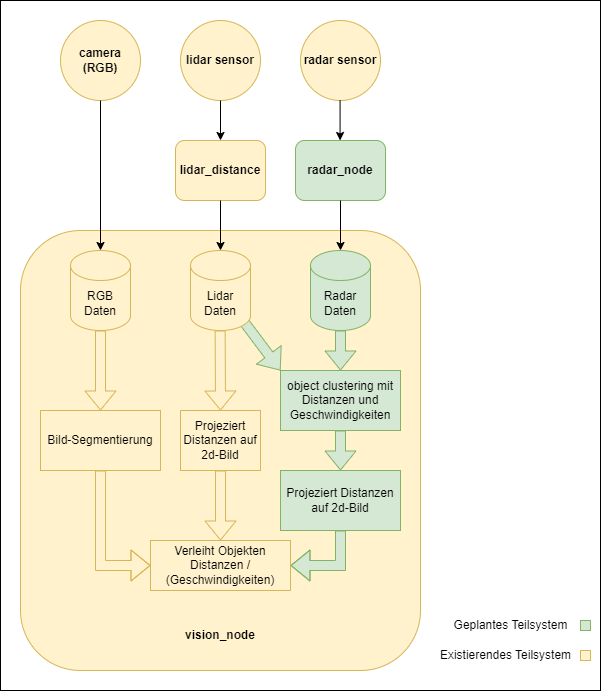

The diagram above was exported from draw.io. Its source (the exported page's mxGraphModel, read from the mxfile embedded in the PNG):
<mxGraphModel dx="1195" dy="620" grid="1" gridSize="10" guides="1" tooltips="1" connect="1" arrows="1" fold="1" page="1" pageScale="1" pageWidth="827" pageHeight="1169" math="0" shadow="0">
  <root>
    <mxCell id="0" />
    <mxCell id="1" parent="0" />
    <mxCell id="AaeCr5uujg9VMMRnRd4y-97" value="" style="rounded=0;whiteSpace=wrap;html=1;" vertex="1" parent="1">
      <mxGeometry x="140" y="380" width="600" height="690" as="geometry" />
    </mxCell>
    <mxCell id="AaeCr5uujg9VMMRnRd4y-3" value="" style="rounded=1;whiteSpace=wrap;html=1;fillColor=#fff2cc;strokeColor=#d6b656;" vertex="1" parent="1">
      <mxGeometry x="160" y="610" width="400" height="440" as="geometry" />
    </mxCell>
    <mxCell id="AaeCr5uujg9VMMRnRd4y-1" value="&lt;b&gt;lidar_distance&lt;/b&gt;" style="rounded=1;whiteSpace=wrap;html=1;fillColor=#fff2cc;strokeColor=#d6b656;" vertex="1" parent="1">
      <mxGeometry x="315" y="520" width="90" height="60" as="geometry" />
    </mxCell>
    <mxCell id="AaeCr5uujg9VMMRnRd4y-2" value="&lt;b&gt;radar_node&lt;/b&gt;" style="rounded=1;whiteSpace=wrap;html=1;fillColor=#d5e8d4;strokeColor=#82b366;" vertex="1" parent="1">
      <mxGeometry x="435" y="520" width="90" height="60" as="geometry" />
    </mxCell>
    <mxCell id="AaeCr5uujg9VMMRnRd4y-4" value="&lt;b&gt;radar sensor&lt;/b&gt;" style="ellipse;whiteSpace=wrap;html=1;aspect=fixed;fillColor=#fff2cc;strokeColor=#d6b656;" vertex="1" parent="1">
      <mxGeometry x="440" y="400" width="80" height="80" as="geometry" />
    </mxCell>
    <mxCell id="AaeCr5uujg9VMMRnRd4y-5" value="&lt;b&gt;lidar sensor&lt;/b&gt;" style="ellipse;whiteSpace=wrap;html=1;aspect=fixed;fillColor=#fff2cc;strokeColor=#d6b656;" vertex="1" parent="1">
      <mxGeometry x="320" y="400" width="80" height="80" as="geometry" />
    </mxCell>
    <mxCell id="AaeCr5uujg9VMMRnRd4y-6" value="&lt;b&gt;camera (RGB)&lt;/b&gt;" style="ellipse;whiteSpace=wrap;html=1;aspect=fixed;fillColor=#fff2cc;strokeColor=#d6b656;" vertex="1" parent="1">
      <mxGeometry x="200" y="400" width="80" height="80" as="geometry" />
    </mxCell>
    <mxCell id="AaeCr5uujg9VMMRnRd4y-25" value="&lt;b&gt;vision_node&lt;/b&gt;" style="text;html=1;align=center;verticalAlign=middle;whiteSpace=wrap;rounded=0;fillColor=none;strokeColor=none;" vertex="1" parent="1">
      <mxGeometry x="330" y="1000" width="60" height="30" as="geometry" />
    </mxCell>
    <mxCell id="AaeCr5uujg9VMMRnRd4y-53" value="Projeziert Distanzen auf 2d-Bild" style="rounded=0;whiteSpace=wrap;html=1;fillColor=#fff2cc;strokeColor=#d6b656;" vertex="1" parent="1">
      <mxGeometry x="320" y="790" width="80" height="60" as="geometry" />
    </mxCell>
    <mxCell id="AaeCr5uujg9VMMRnRd4y-54" value="object clustering mit Distanzen und Geschwindigkeiten" style="rounded=0;whiteSpace=wrap;html=1;fillColor=#d5e8d4;strokeColor=#82b366;" vertex="1" parent="1">
      <mxGeometry x="420" y="750" width="120" height="60" as="geometry" />
    </mxCell>
    <mxCell id="AaeCr5uujg9VMMRnRd4y-55" value="Bild-Segmentierung" style="rounded=0;whiteSpace=wrap;html=1;fillColor=#fff2cc;strokeColor=#d6b656;" vertex="1" parent="1">
      <mxGeometry x="180" y="790" width="120" height="60" as="geometry" />
    </mxCell>
    <mxCell id="AaeCr5uujg9VMMRnRd4y-56" value="Verleiht Objekten Distanzen / (Geschwindigkeiten)" style="rounded=0;whiteSpace=wrap;html=1;fillColor=#fff2cc;strokeColor=#d6b656;" vertex="1" parent="1">
      <mxGeometry x="290" y="920" width="140" height="50" as="geometry" />
    </mxCell>
    <mxCell id="AaeCr5uujg9VMMRnRd4y-60" value="RGB Daten&lt;span style=&quot;color: rgba(0, 0, 0, 0); font-family: monospace; font-size: 0px; text-align: start; text-wrap-mode: nowrap;&quot;&gt;%3CmxGraphModel%3E%3Croot%3E%3CmxCell%20id%3D%220%22%2F%3E%3CmxCell%20id%3D%221%22%20parent%3D%220%22%2F%3E%3CmxCell%20id%3D%222%22%20value%3D%22Segmentierung%20der%20Bilder%22%20style%3D%22rounded%3D0%3BwhiteSpace%3Dwrap%3Bhtml%3D1%3BfillColor%3D%23fff2cc%3BstrokeColor%3D%23d6b656%3B%22%20vertex%3D%221%22%20parent%3D%221%22%3E%3CmxGeometry%20x%3D%22310%22%20y%3D%22220%22%20width%3D%22100%22%20height%3D%2255.34%22%20as%3D%22geometry%22%2F%3E%3C%2FmxCell%3E%3CmxCell%20id%3D%223%22%20value%3D%22object%20clustering%20mit%20Distanzen%20und%20Geschwindigkeiten%22%20style%3D%22rounded%3D0%3BwhiteSpace%3Dwrap%3Bhtml%3D1%3BfillColor%3D%23d5e8d4%3BstrokeColor%3D%2382b366%3B%22%20vertex%3D%221%22%20parent%3D%221%22%3E%3CmxGeometry%20x%3D%22420%22%20y%3D%22220%22%20width%3D%22120%22%20height%3D%2255.34%22%20as%3D%22geometry%22%2F%3E%3C%2FmxCell%3E%3CmxCell%20id%3D%224%22%20value%3D%22Projeziert%20Distanzen%20auf%202d%20Bild%22%20style%3D%22rounded%3D0%3BwhiteSpace%3Dwrap%3Bhtml%3D1%3BfillColor%3D%23fff2cc%3BstrokeColor%3D%23d6b656%3B%22%20vertex%3D%221%22%20parent%3D%221%22%3E%3CmxGeometry%20x%3D%22180%22%20y%3D%22220%22%20width%3D%22120%22%20height%3D%2255.34%22%20as%3D%22geometry%22%2F%3E%3C%2FmxCell%3E%3CmxCell%20id%3D%225%22%20value%3D%22Verleiht%20Objekten%20Distanzen%22%20style%3D%22rounded%3D0%3BwhiteSpace%3Dwrap%3Bhtml%3D1%3BfillColor%3D%23fff2cc%3BstrokeColor%3D%23d6b656%3B%22%20vertex%3D%221%22%20parent%3D%221%22%3E%3CmxGeometry%20x%3D%22310%22%20y%3D%22130%22%20width%3D%22100%22%20height%3D%2255.34%22%20as%3D%22geometry%22%2F%3E%3C%2FmxCell%3E%3CmxCell%20id%3D%226%22%20value%3D%22%22%20style%3D%22shape%3DflexArrow%3BendArrow%3Dclassic%3Bhtml%3D1%3Brounded%3D0%3BexitX%3D0.5%3BexitY%3D0%3BexitDx%3D0%3BexitDy%3D0%3BentryX%3D1%3BentryY%3D0.5%3BentryDx%3D0%3BentryDy%3D0%3BfillColor%3D%23d5e8d4%3BstrokeColor%3D%2382b366%3B%22%20edge%3D%221%22%20source%3D%223%22%20target%3D%225%22%20parent%3D%221%22%3E%3CmxGeometry%20width%3D%2250%22%20height%3D%2250%22%20relative%3D%221%22%20as%3D%22geometry%22%3E%3CmxPoint%20x%3D%22470%22%20y%3D%22195.34%22%20as%3D%22sourcePoint%22%2F%3E%3CmxPoint%20x%3D%22520%22%20y%3D%22145.34%22%20as%3D%22targetPoint%22%2F%3E%3CArray%20as%3D%22points%22%3E%3CmxPoint%20x%3D%22480%22%20y%3D%22158%22%2F%3E%3C%2FArray%3E%3C%2FmxGeometry%3E%3C%2FmxCell%3E%3CmxCell%20id%3D%227%22%20value%3D%22%22%20style%3D%22shape%3DflexArrow%3BendArrow%3Dclassic%3Bhtml%3D1%3Brounded%3D0%3BexitX%3D0.5%3BexitY%3D0%3BexitDx%3D0%3BexitDy%3D0%3BentryX%3D0%3BentryY%3D0.5%3BentryDx%3D0%3BentryDy%3D0%3BfillColor%3D%23fff2cc%3BstrokeColor%3D%23d6b656%3B%22%20edge%3D%221%22%20source%3D%224%22%20target%3D%225%22%20parent%3D%221%22%3E%3CmxGeometry%20width%3D%2250%22%20height%3D%2250%22%20relative%3D%221%22%20as%3D%22geometry%22%3E%3CmxPoint%20x%3D%22239.66%22%20y%3D%22195.34%22%20as%3D%22sourcePoint%22%2F%3E%3CmxPoint%20x%3D%22239.66%22%20y%3D%22165.34%22%20as%3D%22targetPoint%22%2F%3E%3CArray%20as%3D%22points%22%3E%3CmxPoint%20x%3D%22240%22%20y%3D%22168%22%2F%3E%3C%2FArray%3E%3C%2FmxGeometry%3E%3C%2FmxCell%3E%3CmxCell%20id%3D%228%22%20value%3D%22%22%20style%3D%22shape%3DflexArrow%3BendArrow%3Dclassic%3Bhtml%3D1%3Brounded%3D0%3BexitX%3D0.5%3BexitY%3D0%3BexitDx%3D0%3BexitDy%3D0%3BentryX%3D0.5%3BentryY%3D1%3BentryDx%3D0%3BentryDy%3D0%3BfillColor%3D%23fff2cc%3BstrokeColor%3D%23d6b656%3B%22%20edge%3D%221%22%20target%3D%225%22%20parent%3D%221%22%3E%3CmxGeometry%20width%3D%2250%22%20height%3D%2250%22%20relative%3D%221%22%20as%3D%22geometry%22%3E%3CmxPoint%20x%3D%22359.66%22%20y%3D%22220%22%20as%3D%22sourcePoint%22%2F%3E%3CmxPoint%20x%3D%22359.66%22%20y%3D%22190%22%20as%3D%22targetPoint%22%2F%3E%3C%2FmxGeometry%3E%3C%2FmxCell%3E%3C%2Froot%3E%3C%2FmxGraphModel%3E&lt;/span&gt;" style="shape=cylinder3;whiteSpace=wrap;html=1;boundedLbl=1;backgroundOutline=1;size=15;fillColor=#fff2cc;strokeColor=#d6b656;" vertex="1" parent="1">
      <mxGeometry x="210" y="630" width="60" height="80" as="geometry" />
    </mxCell>
    <mxCell id="AaeCr5uujg9VMMRnRd4y-76" value="Radar Daten" style="shape=cylinder3;whiteSpace=wrap;html=1;boundedLbl=1;backgroundOutline=1;size=15;fillColor=#d5e8d4;strokeColor=#82b366;" vertex="1" parent="1">
      <mxGeometry x="450" y="630" width="60" height="80" as="geometry" />
    </mxCell>
    <mxCell id="AaeCr5uujg9VMMRnRd4y-78" value="" style="shape=flexArrow;endArrow=classic;html=1;rounded=0;entryX=0;entryY=0.5;entryDx=0;entryDy=0;exitX=0.5;exitY=1;exitDx=0;exitDy=0;fillColor=#fff2cc;strokeColor=#d6b656;" edge="1" parent="1" source="AaeCr5uujg9VMMRnRd4y-55" target="AaeCr5uujg9VMMRnRd4y-56">
      <mxGeometry width="50" height="50" relative="1" as="geometry">
        <mxPoint x="260" y="810" as="sourcePoint" />
        <mxPoint x="310" y="760" as="targetPoint" />
        <Array as="points">
          <mxPoint x="240" y="945" />
        </Array>
      </mxGeometry>
    </mxCell>
    <mxCell id="AaeCr5uujg9VMMRnRd4y-80" value="" style="shape=flexArrow;endArrow=classic;html=1;rounded=0;exitX=0.5;exitY=1;exitDx=0;exitDy=0;exitPerimeter=0;entryX=0.5;entryY=0;entryDx=0;entryDy=0;fillColor=#fff2cc;strokeColor=#d6b656;" edge="1" parent="1" source="AaeCr5uujg9VMMRnRd4y-60" target="AaeCr5uujg9VMMRnRd4y-55">
      <mxGeometry width="50" height="50" relative="1" as="geometry">
        <mxPoint x="260" y="810" as="sourcePoint" />
        <mxPoint x="310" y="760" as="targetPoint" />
      </mxGeometry>
    </mxCell>
    <mxCell id="AaeCr5uujg9VMMRnRd4y-82" value="" style="shape=flexArrow;endArrow=classic;html=1;rounded=0;exitX=0.5;exitY=1;exitDx=0;exitDy=0;exitPerimeter=0;entryX=0.5;entryY=0;entryDx=0;entryDy=0;fillColor=#fff2cc;strokeColor=#d6b656;" edge="1" parent="1" target="AaeCr5uujg9VMMRnRd4y-53">
      <mxGeometry width="50" height="50" relative="1" as="geometry">
        <mxPoint x="359.65999999999997" y="710" as="sourcePoint" />
        <mxPoint x="359.65999999999997" y="740" as="targetPoint" />
      </mxGeometry>
    </mxCell>
    <mxCell id="AaeCr5uujg9VMMRnRd4y-83" value="" style="shape=flexArrow;endArrow=classic;html=1;rounded=0;exitX=0.5;exitY=1;exitDx=0;exitDy=0;exitPerimeter=0;entryX=0.5;entryY=0;entryDx=0;entryDy=0;fillColor=#d5e8d4;strokeColor=#82b366;" edge="1" parent="1" source="AaeCr5uujg9VMMRnRd4y-76" target="AaeCr5uujg9VMMRnRd4y-54">
      <mxGeometry width="50" height="50" relative="1" as="geometry">
        <mxPoint x="479.65999999999997" y="710" as="sourcePoint" />
        <mxPoint x="479.65999999999997" y="740" as="targetPoint" />
      </mxGeometry>
    </mxCell>
    <mxCell id="AaeCr5uujg9VMMRnRd4y-84" value="" style="endArrow=classic;html=1;rounded=0;entryX=0.5;entryY=0;entryDx=0;entryDy=0;entryPerimeter=0;exitX=0.5;exitY=1;exitDx=0;exitDy=0;" edge="1" parent="1" source="AaeCr5uujg9VMMRnRd4y-2" target="AaeCr5uujg9VMMRnRd4y-76">
      <mxGeometry width="50" height="50" relative="1" as="geometry">
        <mxPoint x="260" y="810" as="sourcePoint" />
        <mxPoint x="310" y="760" as="targetPoint" />
      </mxGeometry>
    </mxCell>
    <mxCell id="AaeCr5uujg9VMMRnRd4y-85" value="" style="endArrow=classic;html=1;rounded=0;exitX=0.5;exitY=1;exitDx=0;exitDy=0;entryX=0.5;entryY=0;entryDx=0;entryDy=0;entryPerimeter=0;" edge="1" parent="1" source="AaeCr5uujg9VMMRnRd4y-6" target="AaeCr5uujg9VMMRnRd4y-60">
      <mxGeometry width="50" height="50" relative="1" as="geometry">
        <mxPoint x="239.66" y="580" as="sourcePoint" />
        <mxPoint x="239.66" y="630" as="targetPoint" />
      </mxGeometry>
    </mxCell>
    <mxCell id="AaeCr5uujg9VMMRnRd4y-89" value="" style="shape=flexArrow;endArrow=classic;html=1;rounded=0;exitX=0.5;exitY=1;exitDx=0;exitDy=0;entryX=0.5;entryY=0;entryDx=0;entryDy=0;fillColor=#fff2cc;strokeColor=#d6b656;" edge="1" parent="1" source="AaeCr5uujg9VMMRnRd4y-53" target="AaeCr5uujg9VMMRnRd4y-56">
      <mxGeometry width="50" height="50" relative="1" as="geometry">
        <mxPoint x="369.65999999999997" y="720" as="sourcePoint" />
        <mxPoint x="369.65999999999997" y="750" as="targetPoint" />
      </mxGeometry>
    </mxCell>
    <mxCell id="AaeCr5uujg9VMMRnRd4y-91" value="" style="endArrow=classic;html=1;rounded=0;entryX=0.5;entryY=0;entryDx=0;entryDy=0;exitX=0.5;exitY=1;exitDx=0;exitDy=0;" edge="1" parent="1" source="AaeCr5uujg9VMMRnRd4y-5" target="AaeCr5uujg9VMMRnRd4y-1">
      <mxGeometry width="50" height="50" relative="1" as="geometry">
        <mxPoint x="319.17" y="550" as="sourcePoint" />
        <mxPoint x="319.17" y="600" as="targetPoint" />
      </mxGeometry>
    </mxCell>
    <mxCell id="AaeCr5uujg9VMMRnRd4y-92" value="" style="endArrow=classic;html=1;rounded=0;entryX=0.5;entryY=0;entryDx=0;entryDy=0;exitX=0.5;exitY=1;exitDx=0;exitDy=0;" edge="1" parent="1">
      <mxGeometry width="50" height="50" relative="1" as="geometry">
        <mxPoint x="479.58000000000004" y="480" as="sourcePoint" />
        <mxPoint x="479.58000000000004" y="520" as="targetPoint" />
      </mxGeometry>
    </mxCell>
    <mxCell id="AaeCr5uujg9VMMRnRd4y-93" value="" style="rounded=0;whiteSpace=wrap;html=1;fillColor=#d5e8d4;strokeColor=#82b366;" vertex="1" parent="1">
      <mxGeometry x="720" y="1000" width="10" height="10" as="geometry" />
    </mxCell>
    <mxCell id="AaeCr5uujg9VMMRnRd4y-94" value="Geplantes Teilsystem" style="text;html=1;align=center;verticalAlign=middle;resizable=0;points=[];autosize=1;strokeColor=none;fillColor=none;" vertex="1" parent="1">
      <mxGeometry x="580" y="990" width="140" height="30" as="geometry" />
    </mxCell>
    <mxCell id="AaeCr5uujg9VMMRnRd4y-102" value="" style="shape=flexArrow;endArrow=classic;html=1;rounded=0;exitX=0.5;exitY=0.5;exitDx=0;exitDy=0;exitPerimeter=0;entryX=0;entryY=0;entryDx=0;entryDy=0;fillColor=#d5e8d4;strokeColor=#82b366;" edge="1" parent="1" source="AaeCr5uujg9VMMRnRd4y-75" target="AaeCr5uujg9VMMRnRd4y-54">
      <mxGeometry width="50" height="50" relative="1" as="geometry">
        <mxPoint x="490" y="720" as="sourcePoint" />
        <mxPoint x="490" y="800" as="targetPoint" />
      </mxGeometry>
    </mxCell>
    <mxCell id="AaeCr5uujg9VMMRnRd4y-95" value="" style="rounded=0;whiteSpace=wrap;html=1;fillColor=#fff2cc;strokeColor=#d6b656;" vertex="1" parent="1">
      <mxGeometry x="720" y="1030" width="10" height="10" as="geometry" />
    </mxCell>
    <mxCell id="AaeCr5uujg9VMMRnRd4y-96" value="Existierendes Teilsystem" style="text;html=1;align=center;verticalAlign=middle;resizable=0;points=[];autosize=1;strokeColor=none;fillColor=none;" vertex="1" parent="1">
      <mxGeometry x="570" y="1020" width="150" height="30" as="geometry" />
    </mxCell>
    <mxCell id="AaeCr5uujg9VMMRnRd4y-98" value="" style="endArrow=classic;html=1;rounded=0;entryX=0.5;entryY=0;entryDx=0;entryDy=0;exitX=0.5;exitY=1;exitDx=0;exitDy=0;entryPerimeter=0;" edge="1" parent="1" source="AaeCr5uujg9VMMRnRd4y-1" target="AaeCr5uujg9VMMRnRd4y-75">
      <mxGeometry width="50" height="50" relative="1" as="geometry">
        <mxPoint x="375" y="490" as="sourcePoint" />
        <mxPoint x="375" y="530" as="targetPoint" />
      </mxGeometry>
    </mxCell>
    <mxCell id="AaeCr5uujg9VMMRnRd4y-75" value="Lidar Daten" style="shape=cylinder3;whiteSpace=wrap;html=1;boundedLbl=1;backgroundOutline=1;size=15;fillColor=#fff2cc;strokeColor=#d6b656;" vertex="1" parent="1">
      <mxGeometry x="330" y="630" width="60" height="80" as="geometry" />
    </mxCell>
    <mxCell id="AaeCr5uujg9VMMRnRd4y-103" value="Projeziert Distanzen auf 2d-Bild" style="rounded=0;whiteSpace=wrap;html=1;fillColor=#d5e8d4;strokeColor=#82b366;" vertex="1" parent="1">
      <mxGeometry x="420" y="850" width="120" height="60" as="geometry" />
    </mxCell>
    <mxCell id="AaeCr5uujg9VMMRnRd4y-104" value="" style="shape=flexArrow;endArrow=classic;html=1;rounded=0;exitX=0.5;exitY=1;exitDx=0;exitDy=0;entryX=1;entryY=0.5;entryDx=0;entryDy=0;fillColor=#d5e8d4;strokeColor=#82b366;" edge="1" parent="1" source="AaeCr5uujg9VMMRnRd4y-103" target="AaeCr5uujg9VMMRnRd4y-56">
      <mxGeometry width="50" height="50" relative="1" as="geometry">
        <mxPoint x="490" y="720" as="sourcePoint" />
        <mxPoint x="490" y="760" as="targetPoint" />
        <Array as="points">
          <mxPoint x="480" y="945" />
        </Array>
      </mxGeometry>
    </mxCell>
    <mxCell id="AaeCr5uujg9VMMRnRd4y-105" value="" style="shape=flexArrow;endArrow=classic;html=1;rounded=0;exitX=0.5;exitY=1;exitDx=0;exitDy=0;entryX=0.5;entryY=0;entryDx=0;entryDy=0;fillColor=#d5e8d4;strokeColor=#82b366;" edge="1" parent="1" source="AaeCr5uujg9VMMRnRd4y-54" target="AaeCr5uujg9VMMRnRd4y-103">
      <mxGeometry width="50" height="50" relative="1" as="geometry">
        <mxPoint x="490" y="720" as="sourcePoint" />
        <mxPoint x="490" y="760" as="targetPoint" />
      </mxGeometry>
    </mxCell>
  </root>
</mxGraphModel>